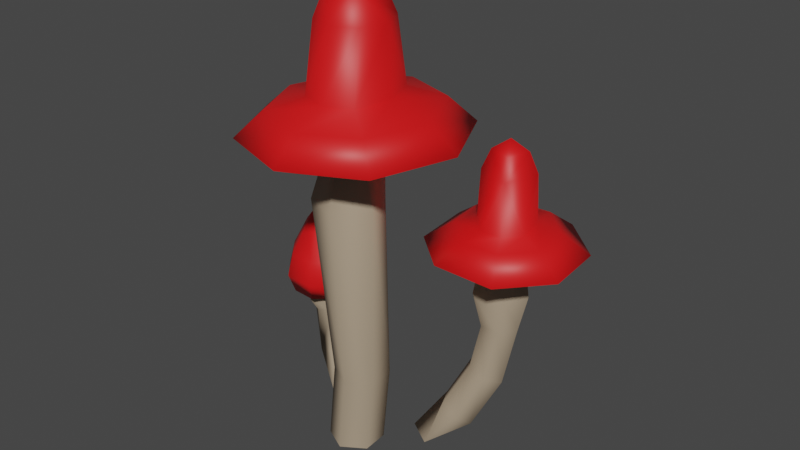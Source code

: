 # Source: toadstoolcluster-lowLOD-blender.blend  (saved by Blender 2.82.7; exported with 4.5.12 LTS)
import bpy
from mathutils import Matrix  # noqa: F401  (used for matrix-valued properties, if any)

bpy.ops.wm.read_factory_settings(use_empty=True)
scene = bpy.context.scene
scene.name = 'Scene'

# ---- collections
col_collection = bpy.data.collections.new('Collection'); scene.collection.children.link(col_collection)

# ---- materials (node trees are filled in below, after node groups)
mat_capmat = bpy.data.materials.new('CapMat')
mat_capmat.use_transparent_shadow = False
mat_stemmat = bpy.data.materials.new('StemMat')
mat_stemmat.use_transparent_shadow = False
mat_spotsmat = bpy.data.materials.new('SpotsMat')
mat_spotsmat.use_transparent_shadow = False

# ---- material node trees
mat_capmat.use_nodes = True; mat_capmat.node_tree.nodes.clear()
_N = mat_capmat.node_tree.nodes; _L = mat_capmat.node_tree.links
n0 = _N.new('ShaderNodeOutputMaterial'); n0.name = 'Material Output'; n0.location = (300, 300)
n1 = _N.new('ShaderNodeBsdfPrincipled'); n1.name = 'Principled BSDF'; n1.location = (10, 300)
n1.distribution = 'GGX'
n1.subsurface_method = 'BURLEY'
n1.inputs[0].default_value = (0.8, 0.006263, 0.007711, 1.0)
n1.inputs[3].default_value = 1.45
n1.inputs[27].default_value = (0.0, 0.0, 0.0, 1.0)
n1.inputs[28].default_value = 1.0
_L.new(n1.outputs[0], n0.inputs[0])
n0.is_active_output = True
mat_stemmat.use_nodes = True; mat_stemmat.node_tree.nodes.clear()
_N = mat_stemmat.node_tree.nodes; _L = mat_stemmat.node_tree.links
n0 = _N.new('ShaderNodeOutputMaterial'); n0.name = 'Material Output'; n0.location = (300, 300)
n1 = _N.new('ShaderNodeBsdfPrincipled'); n1.name = 'Principled BSDF'; n1.location = (10, 300)
n1.distribution = 'GGX'
n1.subsurface_method = 'BURLEY'
n1.inputs[0].default_value = (0.4109, 0.3213, 0.2248, 1.0)
n1.inputs[3].default_value = 1.45
n1.inputs[27].default_value = (0.0, 0.0, 0.0, 1.0)
n1.inputs[28].default_value = 1.0
_L.new(n1.outputs[0], n0.inputs[0])
n0.is_active_output = True
mat_spotsmat.use_nodes = True; mat_spotsmat.node_tree.nodes.clear()
_N = mat_spotsmat.node_tree.nodes; _L = mat_spotsmat.node_tree.links
n0 = _N.new('ShaderNodeOutputMaterial'); n0.name = 'Material Output'; n0.location = (300, 300)
n1 = _N.new('ShaderNodeBsdfPrincipled'); n1.name = 'Principled BSDF'; n1.location = (10, 300)
n1.distribution = 'GGX'
n1.subsurface_method = 'BURLEY'
n1.inputs[0].default_value = (1.0, 1.0, 1.0, 1.0)
n1.inputs[3].default_value = 1.45
n1.inputs[27].default_value = (0.0, 0.0, 0.0, 1.0)
n1.inputs[28].default_value = 1.0
_L.new(n1.outputs[0], n0.inputs[0])
n0.is_active_output = True

# ---- world
world_world = bpy.data.worlds.new('World'); scene.world = world_world
world_world.use_nodes = True; world_world.node_tree.nodes.clear()
_N = world_world.node_tree.nodes; _L = world_world.node_tree.links
n0 = _N.new('ShaderNodeOutputWorld'); n0.name = 'World Output'; n0.location = (300, 300)
n1 = _N.new('ShaderNodeBackground'); n1.name = 'Background'; n1.location = (10, 300)
n1.inputs[0].default_value = (0.05088, 0.05088, 0.05088, 1.0)
_L.new(n1.outputs[0], n0.inputs[0])
n0.is_active_output = True
world_world.color = (0.05088, 0.05088, 0.05088)
world_world.use_sun_shadow = False
world_world.sun_shadow_jitter_overblur = 0.0

# ---- meshes
me_cylinder_001 = bpy.data.meshes.new('Cylinder.001')
me_cylinder_001.from_pydata([(-0.05163, 0.04018, 0.09871), (-0.04222, 0.05155, 0.08139), (-0.03154, 0.03918, 0.08139), (-0.02996, 0.03838, 0.1093), (-0.0419, 0.05219, 0.1093), (-0.06011, 0.05352, 0.1093), (-0.05999, 0.05481, 0.08262), (-0.04838, 0.03929, 0.1378), (-0.04027, 0.03567, 0.1295), (-0.04655, 0.04294, 0.1295), (-0.05614, 0.04364, 0.1295), (-0.06102, 0.05718, 0.09394), (-0.04016, 0.05565, 0.09394), (-0.02649, 0.03983, 0.09394), (-0.04501, 0.02589, 0.09871), (-0.07155, 0.04072, 0.08139), (-0.07341, 0.02309, 0.08139), (-0.06273, 0.01073, 0.08139), (-0.04644, 0.009538, 0.08139), (-0.03341, 0.02155, 0.08139), (-0.03116, 0.02043, 0.1093), (-0.04485, 0.008752, 0.1093), (-0.06306, 0.01008, 0.1093), (-0.07499, 0.0239, 0.1093), (-0.07379, 0.04185, 0.1093), (-0.04499, 0.02737, 0.1378), (-0.05658, 0.02298, 0.1378), (-0.05997, 0.0349, 0.1378), (-0.04126, 0.0255, 0.1295), (-0.04882, 0.01864, 0.1295), (-0.05841, 0.01934, 0.1295), (-0.06469, 0.02661, 0.1295), (-0.0637, 0.03678, 0.1295), (-0.07689, 0.0434, 0.09394), (-0.07847, 0.02244, 0.09394), (-0.0648, 0.006621, 0.09394), (-0.04394, 0.005098, 0.09394), (-0.02807, 0.01887, 0.09394), (-0.05248, 0.03114, 0.1424), (-0.05127, 0.05586, 0.09731), (-0.0442, 0.03495, 0.09871), (-0.05163, 0.04018, 0.07772), (-0.0442, 0.03495, 0.07772), (-0.05163, 0.04018, 0.06474), (-0.0442, 0.03495, 0.06474), (-0.02613, 0.02712, 3.233e-09), (-0.0456, 0.03633, 0.03221), (-0.05988, 0.03635, 0.09871), (-0.0607, 0.0273, 0.09871), (-0.05326, 0.02206, 0.09871), (-0.06605, 0.02625, 0.07426), (-0.05503, 0.01689, 0.07426), (-0.04141, 0.02175, 0.07426), (-0.06345, 0.04048, 0.07426), (-0.0607, 0.0273, 0.06474), (-0.05326, 0.02206, 0.06474), (-0.04501, 0.02589, 0.06474), (-0.05988, 0.03635, 0.06474), (-0.03142, 0.01546, 1.844e-09), (-0.03887, 0.02587, 3.085e-09), (-0.05348, 0.024, 0.03182), (-0.03926, 0.02349, 0.03523)], [], [(48, 16, 15, 47), (0, 6, 1), (37, 13, 3, 20), (13, 12, 4, 3), (12, 11, 5, 4), (11, 33, 24, 5), (28, 8, 25), (8, 9, 7, 25), (9, 10, 27, 7), (10, 32, 27), (20, 3, 8, 28), (3, 4, 9, 8), (4, 5, 10, 9), (5, 24, 32, 10), (19, 2, 13, 37), (2, 1, 12, 13), (1, 6, 11, 12), (6, 15, 33, 11), (7, 27, 38, 25), (14, 19, 18, 49), (49, 18, 17), (49, 17, 16, 48), (37, 20, 21, 36), (36, 21, 22, 35), (35, 22, 23, 34), (34, 23, 24, 33), (28, 25, 26, 29), (29, 26, 30), (30, 26, 31), (31, 26, 27, 32), (47, 15, 6, 0), (20, 28, 29, 21), (21, 29, 30, 22), (22, 30, 31, 23), (23, 31, 32, 24), (19, 37, 36, 18), (18, 36, 35, 17), (17, 35, 34, 16), (16, 34, 33, 15), (38, 26, 25), (27, 26, 38), (59, 60, 46), (41, 0, 40, 42), (42, 40, 14, 52), (53, 50, 48, 47), (43, 41, 42, 44), (44, 42, 52, 56), (54, 50, 53, 57), (46, 43, 44, 61), (61, 44, 56), (60, 54, 57), (59, 46, 61, 45), (45, 61, 58), (50, 51, 49, 48), (51, 52, 14, 49), (53, 47, 0, 41), (55, 51, 50, 54), (56, 52, 51, 55), (57, 53, 41, 43), (60, 55, 54), (60, 61, 56, 55), (58, 60, 59), (58, 61, 60), (60, 57, 43, 46)])
me_cylinder_001.polygons.foreach_set('use_smooth', [True] * 64)
me_cylinder_001.polygons.foreach_set('material_index', [0, 0, 0, 0, 0, 0, 0, 0, 0, 0, 0, 0, 0, 0, 0, 0, 0, 0, 0, 0, 0, 0, 0, 0, 0, 0, 0, 0, 0, 0, 0, 0, 0, 0, 0, 0, 0, 0, 0, 0, 0, 1, 1, 1, 1, 1, 1, 1, 1, 1, 1, 1, 1, 1, 1, 1, 1, 1, 1, 1, 1, 1, 1, 1])
_uv = me_cylinder_001.uv_layers.new(name='UVMap')
_uv.uv.foreach_set('vector', [0.3341, 0.04684, 0.3317, 0.04253, 0.3319, 0.04475, 0.3341, 0.04791, 0.3359, 0.04866, 0.3345, 0.04665, 0.3379, 0.04716, 0.2416, 0.1637, 0.2391, 0.1656, 0.2385, 0.1672, 0.2407, 0.1655, 0.2391, 0.1656, 0.2353, 0.1655, 0.2351, 0.1671, 0.2385, 0.1672, 0.2353, 0.1655, 0.232, 0.1633, 0.2321, 0.1652, 0.2351, 0.1671, 0.232, 0.1633, 0.2311, 0.1601, 0.2313, 0.1625, 0.2321, 0.1652, 0.2382, 0.1678, 0.237, 0.1688, 0.2371, 0.1688, 0.237, 0.1688, 0.2351, 0.1687, 0.235, 0.1694, 0.2363, 0.1695, 0.2351, 0.1687, 0.2334, 0.1677, 0.2339, 0.1688, 0.235, 0.1694, 0.2334, 0.1677, 0.2331, 0.1662, 0.2339, 0.1688, 0.2407, 0.1655, 0.2385, 0.1672, 0.237, 0.1688, 0.2382, 0.1678, 0.2385, 0.1672, 0.2351, 0.1671, 0.2351, 0.1687, 0.237, 0.1688, 0.2351, 0.1671, 0.2321, 0.1652, 0.2334, 0.1677, 0.2351, 0.1687, 0.2321, 0.1652, 0.2313, 0.1625, 0.2331, 0.1662, 0.2334, 0.1677, 0.2412, 0.162, 0.239, 0.1639, 0.2391, 0.1656, 0.2416, 0.1637, 0.239, 0.1639, 0.2357, 0.1637, 0.2353, 0.1655, 0.2391, 0.1656, 0.2357, 0.1637, 0.2328, 0.1618, 0.232, 0.1633, 0.2353, 0.1655, 0.2328, 0.1618, 0.232, 0.1588, 0.2311, 0.1601, 0.232, 0.1633, 0.235, 0.1694, 0.2339, 0.1688, 0.2351, 0.1695, 0.2363, 0.1695, 0.3377, 0.04734, 0.3406, 0.04413, 0.3381, 0.04206, 0.3359, 0.04655, 0.3359, 0.04655, 0.3381, 0.04206, 0.3343, 0.04144, 0.3359, 0.04655, 0.3343, 0.04144, 0.3317, 0.04253, 0.3341, 0.04684, 0.2416, 0.1637, 0.2407, 0.1655, 0.2403, 0.1628, 0.2412, 0.1605, 0.2412, 0.1605, 0.2403, 0.1628, 0.2373, 0.1606, 0.2378, 0.1579, 0.2378, 0.1579, 0.2373, 0.1606, 0.2334, 0.1605, 0.2335, 0.1577, 0.2335, 0.1577, 0.2334, 0.1605, 0.2313, 0.1625, 0.2311, 0.1601, 0.2382, 0.1678, 0.2371, 0.1688, 0.237, 0.1677, 0.2379, 0.1663, 0.2379, 0.1663, 0.2359, 0.167, 0.2363, 0.1652, 0.2363, 0.1652, 0.2345, 0.167, 0.2342, 0.1651, 0.2342, 0.1651, 0.2345, 0.167, 0.2337, 0.1677, 0.2331, 0.1662, 0.3341, 0.04791, 0.3319, 0.04475, 0.3345, 0.04665, 0.3359, 0.04866, 0.2407, 0.1655, 0.2382, 0.1678, 0.2379, 0.1663, 0.2403, 0.1628, 0.2403, 0.1628, 0.2379, 0.1663, 0.2363, 0.1652, 0.2373, 0.1606, 0.2373, 0.1606, 0.2363, 0.1652, 0.2342, 0.1651, 0.2334, 0.1605, 0.2334, 0.1605, 0.2342, 0.1651, 0.2331, 0.1662, 0.2313, 0.1625, 0.2412, 0.162, 0.2416, 0.1637, 0.2412, 0.1605, 0.2409, 0.159, 0.2409, 0.159, 0.2412, 0.1605, 0.2378, 0.1579, 0.2379, 0.1567, 0.2379, 0.1567, 0.2378, 0.1579, 0.2335, 0.1577, 0.2341, 0.1566, 0.2341, 0.1566, 0.2335, 0.1577, 0.2311, 0.1601, 0.232, 0.1588, 0.2353, 0.169, 0.237, 0.1677, 0.2371, 0.1688, 0.2337, 0.1677, 0.2355, 0.1685, 0.2353, 0.169, 0.3436, 0.169, 0.3406, 0.1712, 0.3411, 0.1727, 0.3388, 0.1781, 0.3385, 0.1804, 0.3402, 0.1808, 0.3406, 0.1785, 0.3406, 0.1785, 0.3402, 0.1808, 0.3412, 0.1799, 0.3417, 0.1775, 0.338, 0.1767, 0.339, 0.1756, 0.3387, 0.1781, 0.3377, 0.1791, 0.3392, 0.1761, 0.3389, 0.1777, 0.3406, 0.1781, 0.3409, 0.1765, 0.3409, 0.1765, 0.3406, 0.1781, 0.3416, 0.1771, 0.3418, 0.1755, 0.3395, 0.1737, 0.3392, 0.1753, 0.3382, 0.1763, 0.3385, 0.1747, 0.3411, 0.1727, 0.3392, 0.1761, 0.3409, 0.1765, 0.3425, 0.1733, 0.3425, 0.1733, 0.3409, 0.1765, 0.3418, 0.1755, 0.3415, 0.1705, 0.3395, 0.1737, 0.3385, 0.1747, 0.3439, 0.1702, 0.3411, 0.1727, 0.3425, 0.1733, 0.345, 0.1707, 0.345, 0.1707, 0.3434, 0.1725, 0.3459, 0.1701, 0.339, 0.1756, 0.3409, 0.176, 0.3405, 0.1785, 0.3387, 0.1781, 0.3409, 0.176, 0.3417, 0.1775, 0.3412, 0.1799, 0.3405, 0.1785, 0.338, 0.1767, 0.3377, 0.1791, 0.3385, 0.1804, 0.3388, 0.1781, 0.3412, 0.1741, 0.3409, 0.1758, 0.3392, 0.1753, 0.3395, 0.1737, 0.3418, 0.1755, 0.3416, 0.1771, 0.3409, 0.1758, 0.3412, 0.1741, 0.3385, 0.1747, 0.3382, 0.1763, 0.3389, 0.1777, 0.3392, 0.1761, 0.3429, 0.1711, 0.3412, 0.1741, 0.3395, 0.1737, 0.3429, 0.1711, 0.3434, 0.1725, 0.3418, 0.1755, 0.3412, 0.1741, 0.3457, 0.169, 0.3415, 0.1705, 0.3446, 0.1684, 0.3459, 0.1701, 0.3434, 0.1725, 0.3429, 0.1711, 0.3406, 0.1712, 0.3385, 0.1747, 0.3392, 0.1761, 0.3411, 0.1727])
me_cylinder_001.materials.append(mat_capmat)
me_cylinder_001.materials.append(mat_stemmat)
me_cylinder_001.materials.append(mat_spotsmat)
me_cylinder_001.use_remesh_fix_poles = True
me_cylinder_001.use_remesh_preserve_attributes = False
me_cylinder_001.use_mirror_vertex_groups = False
me_cylinder_001.update()
me_cylinder_001.normals_split_custom_set([tuple(v) for v in zip(*[iter([-0.05054, -0.08518, -0.9951, -0.3333, -0.1062, -0.9368, -0.2626, 0.1249, -0.9568, 0.2569, 0.3086, -0.9158, 0.5611, 0.6009, -0.5693, -0.154, 0.424, -0.8925, 0.4438, 0.6283, -0.6389, 0.8898, -0.4471, -0.09137, 0.9493, 0.3059, -0.07205, 0.8925, 0.2898, 0.3457, 0.8383, -0.4212, 0.3462, 0.9493, 0.3059, -0.07205, 0.4563, 0.8892, -0.03296, 0.4215, 0.8389, 0.3442, 0.8925, 0.2898, 0.3457, 0.4563, 0.8892, -0.03296, -0.319, 0.9468, -0.04308, -0.3002, 0.889, 0.3457, 0.4215, 0.8389, 0.3442, -0.319, 0.9468, -0.04308, -0.8959, 0.4383, -0.07233, -0.8383, 0.4212, 0.3462, -0.3002, 0.889, 0.3457, 0.7571, -0.414, 0.5054, 0.8269, 0.263, 0.4971, 0.5903, -0.2551, 0.7658, 0.8269, 0.263, 0.4971, 0.3781, 0.7526, 0.5391, 0.306, 0.6089, 0.7318, 0.5903, -0.2551, 0.7658, 0.3781, 0.7526, 0.5391, -0.2825, 0.8204, 0.4971, -0.5571, 0.3214, 0.7658, 0.306, 0.6089, 0.7318, -0.2825, 0.8204, 0.4971, -0.784, 0.3603, 0.5054, -0.5571, 0.3214, 0.7658, 0.8383, -0.4212, 0.3462, 0.8925, 0.2898, 0.3457, 0.8269, 0.263, 0.4971, 0.7571, -0.414, 0.5054, 0.8925, 0.2898, 0.3457, 0.4215, 0.8389, 0.3442, 0.3781, 0.7526, 0.5391, 0.8269, 0.263, 0.4971, 0.4215, 0.8389, 0.3442, -0.3002, 0.889, 0.3457, -0.2825, 0.8204, 0.4971, 0.3781, 0.7526, 0.5391, -0.3002, 0.889, 0.3457, -0.8383, 0.4212, 0.3462, -0.784, 0.3603, 0.5054, -0.2825, 0.8204, 0.4971, 0.6836, -0.1611, -0.7119, 0.8748, 0.3022, -0.3788, 0.9493, 0.3059, -0.07205, 0.8898, -0.4471, -0.09137, 0.8748, 0.3022, -0.3788, 0.4438, 0.6283, -0.6389, 0.4563, 0.8892, -0.03296, 0.9493, 0.3059, -0.07205, 0.4438, 0.6283, -0.6389, -0.154, 0.424, -0.8925, -0.319, 0.9468, -0.04308, 0.4563, 0.8892, -0.03296, -0.154, 0.424, -0.8925, -0.2626, 0.1249, -0.9568, -0.8959, 0.4383, -0.07233, -0.319, 0.9468, -0.04308, 0.306, 0.6089, 0.7318, -0.5571, 0.3214, 0.7658, -0.01451, -0.02888, 0.9995, 0.5903, -0.2551, 0.7658, 0.8791, -0.03479, -0.4754, 0.6836, -0.1611, -0.7119, 0.09651, -0.3109, -0.9455, -0.1406, -0.2165, -0.9661, -0.1406, -0.2165, -0.9661, 0.09651, -0.3109, -0.9455, -0.1616, -0.3039, -0.9389, -0.1406, -0.2165, -0.9661, -0.1616, -0.3039, -0.9389, -0.3333, -0.1062, -0.9368, -0.05054, -0.08518, -0.9951, 0.8898, -0.4471, -0.09137, 0.8383, -0.4212, 0.3462, 0.3002, -0.889, 0.3457, 0.3212, -0.9443, -0.07205, 0.3212, -0.9443, -0.07205, 0.3002, -0.889, 0.3457, -0.4215, -0.8389, 0.3442, -0.4484, -0.8925, -0.04871, -0.4484, -0.8925, -0.04871, -0.4215, -0.8389, 0.3442, -0.8925, -0.2898, 0.3457, -0.9493, -0.3059, -0.07204, -0.9493, -0.3059, -0.07204, -0.8925, -0.2898, 0.3457, -0.8383, 0.4212, 0.3462, -0.8959, 0.4383, -0.07233, 0.7571, -0.414, 0.5054, 0.5903, -0.2551, 0.7658, -0.3109, -0.6187, 0.7215, 0.2734, -0.8246, 0.4953, 0.2734, -0.8246, 0.4953, -0.3109, -0.6187, 0.7215, -0.4011, -0.7984, 0.4491, -0.4011, -0.7984, 0.4491, -0.3109, -0.6187, 0.7215, -0.8248, -0.2728, 0.4953, -0.8248, -0.2728, 0.4953, -0.3109, -0.6187, 0.7215, -0.5571, 0.3214, 0.7658, -0.784, 0.3603, 0.5054, 0.2569, 0.3086, -0.9158, -0.2626, 0.1249, -0.9568, -0.154, 0.424, -0.8925, 0.5611, 0.6009, -0.5693, 0.8383, -0.4212, 0.3462, 0.7571, -0.414, 0.5054, 0.2734, -0.8246, 0.4953, 0.3002, -0.889, 0.3457, 0.3002, -0.889, 0.3457, 0.2734, -0.8246, 0.4953, -0.4011, -0.7984, 0.4491, -0.4215, -0.8389, 0.3442, -0.4215, -0.8389, 0.3442, -0.4011, -0.7984, 0.4491, -0.8248, -0.2728, 0.4953, -0.8925, -0.2898, 0.3457, -0.8925, -0.2898, 0.3457, -0.8248, -0.2728, 0.4953, -0.784, 0.3603, 0.5054, -0.8383, 0.4212, 0.3462, 0.6836, -0.1611, -0.7119, 0.8898, -0.4471, -0.09137, 0.3212, -0.9443, -0.07205, 0.09651, -0.3109, -0.9455, 0.09651, -0.3109, -0.9455, 0.3212, -0.9443, -0.07205, -0.4484, -0.8925, -0.04871, -0.1616, -0.3039, -0.9389, -0.1616, -0.3039, -0.9389, -0.4484, -0.8925, -0.04871, -0.9493, -0.3059, -0.07204, -0.3333, -0.1062, -0.9368, -0.3333, -0.1062, -0.9368, -0.9493, -0.3059, -0.07204, -0.8959, 0.4383, -0.07233, -0.2626, 0.1249, -0.9568, -0.01451, -0.02888, 0.9995, -0.3109, -0.6187, 0.7215, 0.5903, -0.2551, 0.7658, -0.5571, 0.3214, 0.7658, -0.3109, -0.6187, 0.7215, -0.01451, -0.02888, 0.9995, -0.6056, 0.5829, -0.5417, -0.863, -0.4328, -0.2606, -0.05435, 0.9757, -0.2121, 0.2219, 0.975, -0.01111, 0.5611, 0.6009, -0.5693, 0.8681, 0.4948, 0.03968, 0.865, 0.5017, -0.008883, 0.865, 0.5017, -0.008883, 0.8681, 0.4948, 0.03968, 0.8791, -0.03479, -0.4754, 0.8302, -0.5475, -0.1048, -0.7023, 0.7032, -0.1106, -0.928, -0.3479, -0.1335, -0.05054, -0.08518, -0.9951, 0.2569, 0.3086, -0.9158, 0.1298, 0.9771, -0.1686, 0.2219, 0.975, -0.01111, 0.865, 0.5017, -0.008883, 0.8997, 0.4364, 0.001531, 0.8997, 0.4364, 0.001531, 0.865, 0.5017, -0.008883, 0.8302, -0.5475, -0.1048, 0.8089, -0.5746, -0.1242, -0.8636, -0.3622, -0.3508, -0.928, -0.3479, -0.1335, -0.7023, 0.7032, -0.1106, -0.7567, 0.5547, -0.3461, -0.05435, 0.9757, -0.2121, 0.1298, 0.9771, -0.1686, 0.8997, 0.4364, 0.001531, 0.8824, -0.4234, 0.2052, 0.8824, -0.4234, 0.2052, 0.8997, 0.4364, 0.001531, 0.8089, -0.5746, -0.1242, -0.863, -0.4328, -0.2606, -0.8636, -0.3622, -0.3508, -0.7567, 0.5547, -0.3461, -0.6056, 0.5829, -0.5417, -0.05435, 0.9757, -0.2121, 0.8824, -0.4234, 0.2052, 0.9342, 0.2646, 0.2394, 0.9342, 0.2646, 0.2394, 0.8824, -0.4234, 0.2052, 0.2869, -0.956, 0.06104, -0.928, -0.3479, -0.1335, -0.1626, -0.9776, -0.1338, -0.1406, -0.2165, -0.9661, -0.05054, -0.08518, -0.9951, -0.1626, -0.9776, -0.1338, 0.8302, -0.5475, -0.1048, 0.8791, -0.03479, -0.4754, -0.1406, -0.2165, -0.9661, -0.7023, 0.7032, -0.1106, 0.2569, 0.3086, -0.9158, 0.5611, 0.6009, -0.5693, 0.2219, 0.975, -0.01111, -0.165, -0.9468, -0.2762, -0.1626, -0.9776, -0.1338, -0.928, -0.3479, -0.1335, -0.8636, -0.3622, -0.3508, 0.8089, -0.5746, -0.1242, 0.8302, -0.5475, -0.1048, -0.1626, -0.9776, -0.1338, -0.165, -0.9468, -0.2762, -0.7567, 0.5547, -0.3461, -0.7023, 0.7032, -0.1106, 0.2219, 0.975, -0.01111, 0.1298, 0.9771, -0.1686, -0.863, -0.4328, -0.2606, -0.165, -0.9468, -0.2762, -0.8636, -0.3622, -0.3508, -0.863, -0.4328, -0.2606, 0.8824, -0.4234, 0.2052, 0.8089, -0.5746, -0.1242, -0.165, -0.9468, -0.2762, 0.2869, -0.956, 0.06104, -0.863, -0.4328, -0.2606, -0.6056, 0.5829, -0.5417, 0.2869, -0.956, 0.06104, 0.8824, -0.4234, 0.2052, -0.863, -0.4328, -0.2606, -0.863, -0.4328, -0.2606, -0.7567, 0.5547, -0.3461, 0.1298, 0.9771, -0.1686, -0.05435, 0.9757, -0.2121])] * 3)])
me_cylinder_006 = bpy.data.meshes.new('Cylinder.006')
me_cylinder_006.from_pydata([(-0.01287, -0.008758, 0.2178), (0.04041, -0.03356, 0.2087), (0.006253, -0.05046, 0.2087), (-0.02985, -0.03825, 0.2087), (0.0549, -0.04554, 0.2172), (0.007489, -0.06899, 0.2172), (-0.04262, -0.05204, 0.2172), (-0.01332, -0.02245, 0.2408), (0.004793, -0.02858, 0.2408), (0.02193, -0.0201, 0.2408), (-0.007305, -0.00975, 0.3026), (0.01428, -0.00831, 0.3026), (-0.01233, -0.01531, 0.2845), (0.004283, -0.02093, 0.2845), (0.02, -0.01315, 0.2845), (0.04094, -0.03457, 0.2334), (0.006335, -0.05168, 0.2334), (-0.03024, -0.03932, 0.2334), (0.0171, 0.01073, 0.2178), (0.05236, 0.006431, 0.2087), (0.03521, 0.04448, 0.2087), (-0.0008948, 0.05669, 0.2087), (-0.03506, 0.0398, 0.2087), (-0.04701, -0.000198, 0.2087), (0.07164, 0.007716, 0.2172), (0.04798, 0.05827, 0.2172), (-0.002131, 0.07522, 0.2172), (-0.04954, 0.05177, 0.2172), (-0.06628, -0.001484, 0.2172), (-0.02225, 0.001453, 0.2408), (-0.01658, 0.02634, 0.2408), (0.0005648, 0.03481, 0.2408), (0.01868, 0.02869, 0.2408), (0.02761, 0.004779, 0.2408), (-0.008925, 0.01454, 0.3026), (0.01266, 0.01598, 0.3026), (-0.02019, 0.001591, 0.2845), (-0.01465, 0.01939, 0.2845), (0.001075, 0.02716, 0.2845), (0.01769, 0.02154, 0.2845), (0.02554, 0.004641, 0.2845), (0.05301, 0.006474, 0.2334), (0.0356, 0.04555, 0.2334), (-0.0009765, 0.05792, 0.2334), (-0.03558, 0.0408, 0.2334), (-0.04765, -0.0002413, 0.2334), (0.002228, 0.009883, 0.3126), (-0.02065, 0.007816, 0.266), (0.01593, -0.008105, -9.662e-10), (0.01804, -0.007121, 0.2178), (0.0009475, -0.01785, -2.128e-09), (0.003058, -0.01686, 0.2178), (-0.01498, -0.009742, -1.161e-09), (0.01804, -0.007121, 0.2018), (0.003058, -0.01686, 0.2018), (-0.01287, -0.008758, 0.2018), (0.0252, -0.009721, 0.174), (0.005772, -0.02556, 0.174), (-0.01766, -0.01665, 0.174), (0.02051, -0.006956, 0.05273), (0.00553, -0.0167, 0.05273), (-0.0104, -0.008593, 0.05273), (0.01499, 0.009742, 1.161e-09), (-0.000943, 0.01785, 2.128e-09), (0.001168, 0.01883, 0.2178), (-0.01593, 0.008105, 9.662e-10), (-0.01382, 0.009089, 0.2178), (0.0171, 0.01073, 0.2018), (0.001168, 0.01883, 0.2018), (-0.01382, 0.009089, 0.2018), (-0.002227, 0.02393, 0.174), (-0.02166, 0.008095, 0.174), (0.0171, 0.01073, 0.1743), (0.01957, 0.01089, 0.05273), (0.00364, 0.019, 0.05273), (-0.01134, 0.009254, 0.05273)], [], [(66, 0, 3, 23), (49, 19, 1), (23, 3, 6, 28), (3, 2, 5, 6), (2, 1, 4, 5), (1, 19, 24, 4), (45, 17, 7, 29), (17, 16, 8, 7), (16, 15, 9, 8), (15, 41, 33, 9), (36, 12, 10), (12, 13, 10), (13, 14, 11, 10), (14, 40, 11), (29, 7, 12, 36), (7, 8, 13, 12), (8, 9, 14, 13), (9, 33, 40, 14), (28, 6, 17, 45), (6, 5, 16, 17), (5, 4, 15, 16), (4, 24, 41, 15), (10, 11, 46), (66, 23, 22), (18, 20, 19, 49), (23, 28, 27, 22), (22, 27, 26, 21), (21, 26, 25, 20), (20, 25, 24, 19), (45, 29, 30, 44), (44, 30, 31, 43), (43, 31, 32, 42), (42, 32, 33, 41), (36, 10, 34, 37), (37, 34, 38), (38, 34, 35, 39), (39, 35, 11, 40), (29, 36, 37, 30), (30, 37, 38, 31), (31, 38, 39, 32), (32, 39, 40, 33), (28, 45, 44, 27), (27, 44, 43, 26), (26, 43, 42, 25), (25, 42, 41, 24), (46, 34, 10), (11, 35, 46), (34, 46, 35), (53, 49, 51, 54), (54, 51, 0, 55), (55, 0, 66, 69), (56, 53, 54, 57), (57, 54, 55, 58), (58, 55, 69, 71), (56, 72, 67, 53), (59, 56, 57, 60), (60, 57, 58, 61), (61, 58, 71, 75), (73, 72, 56, 59), (48, 59, 60, 50), (50, 60, 61, 52), (52, 61, 75, 65), (62, 73, 59, 48), (68, 69, 66, 64), (72, 70, 68, 67), (70, 71, 69, 68), (74, 70, 72, 73), (75, 71, 70, 74), (63, 74, 73, 62), (65, 75, 74, 63)])
me_cylinder_006.polygons.foreach_set('use_smooth', [True] * 70)
me_cylinder_006.polygons.foreach_set('material_index', [0, 0, 0, 0, 0, 0, 0, 0, 0, 0, 0, 0, 0, 0, 0, 0, 0, 0, 0, 0, 0, 0, 0, 0, 0, 0, 0, 0, 0, 0, 0, 0, 0, 0, 0, 0, 0, 0, 0, 0, 0, 0, 0, 0, 0, 0, 0, 0, 1, 1, 1, 1, 1, 1, 1, 1, 1, 1, 1, 1, 1, 1, 1, 1, 1, 1, 1, 1, 1, 1])
_uv = me_cylinder_006.uv_layers.new(name='UVMap')
_uv.uv.foreach_set('vector', [0.3434, 0.0716, 0.3444, 0.07032, 0.3414, 0.06496, 0.3355, 0.06781, 0.3519, 0.07128, 0.3589, 0.07102, 0.3593, 0.06769, 0.3355, 0.06781, 0.3414, 0.06496, 0.3381, 0.06536, 0.3302, 0.0692, 0.3414, 0.06496, 0.3519, 0.06505, 0.3536, 0.0655, 0.3381, 0.06536, 0.3519, 0.06505, 0.3593, 0.06769, 0.3638, 0.06921, 0.3536, 0.0655, 0.3593, 0.06769, 0.3589, 0.07102, 0.3629, 0.07342, 0.3638, 0.06921, 0.2386, 0.1837, 0.2491, 0.1824, 0.2486, 0.187, 0.2428, 0.1878, 0.2491, 0.1824, 0.2573, 0.185, 0.2526, 0.1881, 0.2486, 0.187, 0.2573, 0.185, 0.2584, 0.189, 0.2534, 0.19, 0.2526, 0.1881, 0.2584, 0.189, 0.2528, 0.1919, 0.2499, 0.1917, 0.2534, 0.19, 0.2424, 0.1983, 0.2471, 0.198, 0.2434, 0.2036, 0.2471, 0.198, 0.251, 0.1987, 0.2467, 0.2034, 0.251, 0.1987, 0.2519, 0.1999, 0.2501, 0.2044, 0.2494, 0.2037, 0.2519, 0.1999, 0.2495, 0.2009, 0.2501, 0.2044, 0.2428, 0.1878, 0.2486, 0.187, 0.2471, 0.198, 0.2424, 0.1983, 0.2486, 0.187, 0.2526, 0.1881, 0.251, 0.1987, 0.2471, 0.198, 0.2526, 0.1881, 0.2534, 0.19, 0.2519, 0.1999, 0.251, 0.1987, 0.2534, 0.19, 0.2499, 0.1917, 0.2495, 0.2009, 0.2519, 0.1999, 0.2354, 0.1788, 0.2497, 0.1768, 0.2491, 0.1824, 0.2386, 0.1837, 0.2497, 0.1768, 0.2609, 0.181, 0.2573, 0.185, 0.2491, 0.1824, 0.2609, 0.181, 0.2618, 0.1869, 0.2584, 0.189, 0.2573, 0.185, 0.2618, 0.1869, 0.2547, 0.1908, 0.2528, 0.1919, 0.2584, 0.189, 0.2494, 0.2037, 0.2501, 0.2044, 0.2472, 0.2068, 0.3434, 0.0716, 0.3355, 0.06781, 0.3375, 0.07112, 0.3506, 0.07248, 0.3528, 0.07303, 0.3589, 0.07102, 0.3519, 0.07128, 0.3355, 0.06781, 0.3302, 0.0692, 0.3337, 0.0734, 0.3375, 0.07112, 0.3375, 0.07112, 0.3337, 0.0734, 0.3435, 0.07571, 0.3446, 0.07297, 0.3446, 0.07297, 0.3435, 0.07571, 0.3545, 0.07578, 0.3528, 0.07303, 0.3528, 0.07303, 0.3545, 0.07578, 0.3629, 0.07342, 0.3589, 0.07102, 0.2386, 0.1837, 0.2428, 0.1878, 0.2397, 0.1898, 0.2343, 0.1877, 0.2343, 0.1877, 0.2397, 0.1898, 0.2412, 0.1915, 0.2378, 0.1911, 0.2378, 0.1911, 0.2412, 0.1915, 0.2448, 0.1923, 0.2448, 0.1927, 0.2448, 0.1927, 0.2448, 0.1923, 0.2499, 0.1917, 0.2528, 0.1919, 0.2424, 0.1983, 0.2434, 0.2036, 0.2418, 0.2042, 0.2402, 0.1995, 0.2402, 0.1995, 0.2427, 0.2048, 0.2417, 0.2006, 0.2417, 0.2006, 0.2427, 0.2048, 0.2453, 0.2051, 0.2454, 0.2012, 0.2454, 0.2012, 0.2453, 0.2051, 0.2483, 0.2049, 0.2495, 0.2009, 0.2428, 0.1878, 0.2424, 0.1983, 0.2402, 0.1995, 0.2397, 0.1898, 0.2397, 0.1898, 0.2402, 0.1995, 0.2417, 0.2006, 0.2412, 0.1915, 0.2412, 0.1915, 0.2417, 0.2006, 0.2454, 0.2012, 0.2448, 0.1923, 0.2448, 0.1923, 0.2454, 0.2012, 0.2495, 0.2009, 0.2499, 0.1917, 0.2354, 0.1788, 0.2386, 0.1837, 0.2343, 0.1877, 0.2306, 0.1847, 0.2306, 0.1847, 0.2343, 0.1877, 0.2378, 0.1911, 0.2356, 0.1895, 0.2356, 0.1895, 0.2378, 0.1911, 0.2448, 0.1927, 0.2448, 0.1917, 0.2448, 0.1917, 0.2448, 0.1927, 0.2528, 0.1919, 0.2547, 0.1908, 0.2445, 0.2071, 0.2418, 0.2042, 0.2434, 0.2036, 0.2483, 0.2049, 0.2453, 0.2051, 0.2458, 0.207, 0.2418, 0.2042, 0.2445, 0.2071, 0.2453, 0.2051, 0.3535, 0.1995, 0.3535, 0.2025, 0.3531, 0.2006, 0.3531, 0.1976, 0.3531, 0.1976, 0.3531, 0.2006, 0.3493, 0.1998, 0.3495, 0.1967, 0.3495, 0.1967, 0.3493, 0.1998, 0.3462, 0.2009, 0.3465, 0.1979, 0.3541, 0.06145, 0.3521, 0.06759, 0.349, 0.06633, 0.3505, 0.05923, 0.3505, 0.05923, 0.349, 0.06633, 0.3447, 0.06653, 0.3443, 0.05926, 0.3443, 0.05926, 0.3447, 0.06653, 0.3437, 0.06795, 0.3423, 0.06151, 0.3541, 0.06145, 0.3517, 0.06347, 0.3508, 0.06892, 0.3521, 0.06759, 0.3539, 0.1785, 0.3535, 0.1949, 0.3531, 0.1928, 0.3536, 0.1761, 0.3536, 0.1761, 0.3531, 0.1928, 0.3497, 0.1918, 0.3507, 0.175, 0.3507, 0.175, 0.3497, 0.1918, 0.3468, 0.1931, 0.3483, 0.1765, 0.3515, 0.1798, 0.3508, 0.196, 0.3535, 0.1949, 0.3539, 0.1785, 0.3536, 0.1722, 0.3539, 0.1785, 0.3536, 0.1761, 0.3533, 0.1697, 0.3533, 0.1697, 0.3536, 0.1761, 0.3507, 0.175, 0.3506, 0.1685, 0.3506, 0.1685, 0.3507, 0.175, 0.3483, 0.1765, 0.3484, 0.1701, 0.3514, 0.1736, 0.3515, 0.1798, 0.3539, 0.1785, 0.3536, 0.1722, 0.3472, 0.1998, 0.3465, 0.1979, 0.3462, 0.2009, 0.347, 0.2027, 0.3517, 0.06347, 0.3461, 0.0635, 0.3467, 0.06909, 0.3508, 0.06892, 0.3461, 0.0635, 0.3423, 0.06151, 0.3437, 0.06795, 0.3467, 0.06909, 0.3488, 0.1789, 0.3475, 0.1952, 0.3508, 0.196, 0.3515, 0.1798, 0.3483, 0.1765, 0.3468, 0.1931, 0.3475, 0.1952, 0.3488, 0.1789, 0.3488, 0.1726, 0.3488, 0.1789, 0.3515, 0.1798, 0.3514, 0.1736, 0.3484, 0.1701, 0.3483, 0.1765, 0.3488, 0.1789, 0.3488, 0.1726])
me_cylinder_006.materials.append(mat_capmat)
me_cylinder_006.materials.append(mat_stemmat)
me_cylinder_006.materials.append(mat_spotsmat)
me_cylinder_006.use_remesh_fix_poles = True
me_cylinder_006.use_remesh_preserve_attributes = False
me_cylinder_006.use_mirror_vertex_groups = False
me_cylinder_006.update()
me_cylinder_006.normals_split_custom_set([tuple(v) for v in zip(*[iter([-0.5271, 0.3888, -0.7556, -0.5027, -0.4001, -0.7663, -0.1667, -0.2356, -0.9574, -0.1441, -0.0106, -0.9895, -0.2758, -0.001019, -0.9612, 0.1489, 0.009219, -0.9888, 0.1927, -0.2022, -0.9602, -0.1441, -0.0106, -0.9895, -0.1667, -0.2356, -0.9574, -0.6653, -0.7352, -0.1302, -0.9893, -0.066, -0.1298, -0.1667, -0.2356, -0.9574, 0.0278, -0.4167, -0.9086, 0.06595, -0.9886, -0.1353, -0.6653, -0.7352, -0.1302, 0.0278, -0.4167, -0.9086, 0.1927, -0.2022, -0.9602, 0.757, -0.6403, -0.1302, 0.06595, -0.9886, -0.1353, 0.1927, -0.2022, -0.9602, 0.1489, 0.009219, -0.9888, 0.9893, 0.066, -0.1298, 0.757, -0.6403, -0.1302, -0.5236, -0.03493, 0.8513, -0.355, -0.3979, 0.846, -0.4573, -0.5109, 0.7279, -0.7322, -0.04884, 0.6793, -0.355, -0.3979, 0.846, 0.03628, -0.5439, 0.8384, 0.0457, -0.6851, 0.727, -0.4573, -0.5109, 0.7279, 0.03628, -0.5439, 0.8384, 0.4047, -0.3472, 0.846, 0.5211, -0.4457, 0.7279, 0.0457, -0.6851, 0.727, 0.4047, -0.3472, 0.846, 0.5236, 0.03493, 0.8513, 0.7322, 0.04884, 0.6793, 0.5211, -0.4457, 0.7279, -0.9644, -0.07182, 0.2545, -0.666, -0.7042, 0.2462, -0.4624, -0.5501, 0.6954, -0.666, -0.7042, 0.2462, 0.05345, -0.9508, 0.3052, -0.4624, -0.5501, 0.6954, 0.05345, -0.9508, 0.3052, 0.7215, -0.6308, 0.2856, 0.5547, -0.459, 0.694, -0.4624, -0.5501, 0.6954, 0.7215, -0.6308, 0.2856, 0.9654, 0.05691, 0.2545, 0.5547, -0.459, 0.694, -0.7322, -0.04884, 0.6793, -0.4573, -0.5109, 0.7279, -0.666, -0.7042, 0.2462, -0.9644, -0.07182, 0.2545, -0.4573, -0.5109, 0.7279, 0.0457, -0.6851, 0.727, 0.05345, -0.9508, 0.3052, -0.666, -0.7042, 0.2462, 0.0457, -0.6851, 0.727, 0.5211, -0.4457, 0.7279, 0.7215, -0.6308, 0.2856, 0.05345, -0.9508, 0.3052, 0.5211, -0.4457, 0.7279, 0.7322, 0.04884, 0.6793, 0.9654, 0.05691, 0.2545, 0.7215, -0.6308, 0.2856, -0.9893, -0.066, -0.1298, -0.6653, -0.7352, -0.1302, -0.355, -0.3979, 0.846, -0.5236, -0.03493, 0.8513, -0.6653, -0.7352, -0.1302, 0.06595, -0.9886, -0.1353, 0.03628, -0.5439, 0.8384, -0.355, -0.3979, 0.846, 0.06595, -0.9886, -0.1353, 0.757, -0.6403, -0.1302, 0.4047, -0.3472, 0.846, 0.03628, -0.5439, 0.8384, 0.757, -0.6403, -0.1302, 0.9893, 0.066, -0.1298, 0.5236, 0.03493, 0.8513, 0.4047, -0.3472, 0.846, -0.4624, -0.5501, 0.6954, 0.5547, -0.459, 0.694, -0.01709, 0.2562, 0.9665, -0.5271, 0.3888, -0.7556, -0.1441, -0.0106, -0.9895, -0.2024, 0.2076, -0.957, -0.2609, -0.08447, -0.9617, 0.1734, 0.2385, -0.9556, 0.1489, 0.009219, -0.9888, -0.2758, -0.001019, -0.9612, -0.1441, -0.0106, -0.9895, -0.9893, -0.066, -0.1298, -0.757, 0.6403, -0.1302, -0.2024, 0.2076, -0.957, -0.2024, 0.2076, -0.957, -0.757, 0.6403, -0.1302, -0.06595, 0.9886, -0.1353, -0.0278, 0.4167, -0.9086, -0.0278, 0.4167, -0.9086, -0.06595, 0.9886, -0.1353, 0.6653, 0.7352, -0.1302, 0.1734, 0.2385, -0.9556, 0.1734, 0.2385, -0.9556, 0.6653, 0.7352, -0.1302, 0.9893, 0.066, -0.1298, 0.1489, 0.009219, -0.9888, -0.5236, -0.03493, 0.8513, -0.7322, -0.04884, 0.6793, -0.5211, 0.4457, 0.7279, -0.4047, 0.3472, 0.846, -0.4047, 0.3472, 0.846, -0.5211, 0.4457, 0.7279, -0.0457, 0.6851, 0.727, -0.03628, 0.5439, 0.8384, -0.03628, 0.5439, 0.8384, -0.0457, 0.6851, 0.727, 0.4573, 0.5109, 0.7279, 0.355, 0.3979, 0.846, 0.355, 0.3979, 0.846, 0.4573, 0.5109, 0.7279, 0.7322, 0.04884, 0.6793, 0.5236, 0.03493, 0.8513, -0.9644, -0.07182, 0.2545, -0.4624, -0.5501, 0.6954, -0.5744, 0.5189, 0.6331, -0.7676, 0.5735, 0.2861, -0.7676, 0.5735, 0.2861, -0.5744, 0.5189, 0.6331, -0.07331, 0.9495, 0.3052, -0.07331, 0.9495, 0.3052, -0.5744, 0.5189, 0.6331, 0.5243, 0.5694, 0.6332, 0.6493, 0.6864, 0.3275, 0.6493, 0.6864, 0.3275, 0.5243, 0.5694, 0.6332, 0.5547, -0.459, 0.694, 0.9654, 0.05691, 0.2545, -0.7322, -0.04884, 0.6793, -0.9644, -0.07182, 0.2545, -0.7676, 0.5735, 0.2861, -0.5211, 0.4457, 0.7279, -0.5211, 0.4457, 0.7279, -0.7676, 0.5735, 0.2861, -0.07331, 0.9495, 0.3052, -0.0457, 0.6851, 0.727, -0.0457, 0.6851, 0.727, -0.07331, 0.9495, 0.3052, 0.6493, 0.6864, 0.3275, 0.4573, 0.5109, 0.7279, 0.4573, 0.5109, 0.7279, 0.6493, 0.6864, 0.3275, 0.9654, 0.05691, 0.2545, 0.7322, 0.04884, 0.6793, -0.9893, -0.066, -0.1298, -0.5236, -0.03493, 0.8513, -0.4047, 0.3472, 0.846, -0.757, 0.6403, -0.1302, -0.757, 0.6403, -0.1302, -0.4047, 0.3472, 0.846, -0.03628, 0.5439, 0.8384, -0.06595, 0.9886, -0.1353, -0.06595, 0.9886, -0.1353, -0.03628, 0.5439, 0.8384, 0.355, 0.3979, 0.846, 0.6653, 0.7352, -0.1302, 0.6653, 0.7352, -0.1302, 0.355, 0.3979, 0.846, 0.5236, 0.03493, 0.8513, 0.9893, 0.066, -0.1298, -0.01709, 0.2562, 0.9665, -0.5744, 0.5189, 0.6331, -0.4624, -0.5501, 0.6954, 0.5547, -0.459, 0.694, 0.5243, 0.5694, 0.6332, -0.01709, 0.2562, 0.9665, -0.5744, 0.5189, 0.6331, -0.01709, 0.2562, 0.9665, 0.5243, 0.5694, 0.6332, 0.8264, -0.5419, 0.1528, 0.5451, -0.8384, -5.074e-08, 0.05289, -0.9986, -2.93e-08, 0.07316, -0.9838, 0.1636, 0.07316, -0.9838, 0.1636, 0.05289, -0.9986, -2.93e-08, -0.5027, -0.4001, -0.7663, -0.8229, -0.5466, 0.1551, -0.8229, -0.5466, 0.1551, -0.5027, -0.4001, -0.7663, -0.5271, 0.3888, -0.7556, -0.8875, 0.4442, 0.1229, 0.9349, -0.3433, 0.09027, 0.8264, -0.5419, 0.1528, 0.07316, -0.9838, 0.1636, 0.1212, -0.9862, 0.1125, 0.1212, -0.9862, 0.1125, 0.07316, -0.9838, 0.1636, -0.8229, -0.5466, 0.1551, -0.7873, -0.6084, 0.1001, -0.7873, -0.6084, 0.1001, -0.8229, -0.5466, 0.1551, -0.8875, 0.4442, 0.1229, -0.925, 0.3715, 0.0801, 0.9349, -0.3433, 0.09027, 0.8064, 0.5899, 0.04271, 0.8046, 0.5873, 0.08767, 0.8264, -0.5419, 0.1528, 0.9197, -0.3893, -0.05124, 0.9349, -0.3433, 0.09027, 0.1212, -0.9862, 0.1125, 0.09876, -0.9947, -0.02937, 0.09876, -0.9947, -0.02937, 0.1212, -0.9862, 0.1125, -0.7873, -0.6084, 0.1001, -0.8202, -0.5721, -0.001599, -0.8202, -0.5721, -0.001599, -0.7873, -0.6084, 0.1001, -0.925, 0.3715, 0.0801, -0.8976, 0.4408, -0.003752, 0.8253, 0.5631, -0.0421, 0.8064, 0.5899, 0.04271, 0.9349, -0.3433, 0.09027, 0.9197, -0.3893, -0.05124, 0.8804, -0.4695, -0.06629, 0.9197, -0.3893, -0.05124, 0.09876, -0.9947, -0.02937, 0.02524, -0.9995, 0.01959, 0.02524, -0.9995, 0.01959, 0.09876, -0.9947, -0.02937, -0.8202, -0.5721, -0.001599, -0.8401, -0.5357, 0.0847, -0.8401, -0.5357, 0.0847, -0.8202, -0.5721, -0.001599, -0.8976, 0.4408, -0.003752, -0.8972, 0.4363, 0.06848, 0.8301, 0.5512, -0.08417, 0.8253, 0.5631, -0.0421, 0.9197, -0.3893, -0.05124, 0.8804, -0.4695, -0.06629, -0.2083, 0.9742, 0.08661, -0.8875, 0.4442, 0.1229, -0.5271, 0.3888, -0.7556, -0.5451, 0.8384, 5.074e-08, 0.8064, 0.5899, 0.04271, -0.07342, 0.996, 0.05181, -0.2083, 0.9742, 0.08661, 0.8046, 0.5873, 0.08767, -0.07342, 0.996, 0.05181, -0.925, 0.3715, 0.0801, -0.8875, 0.4442, 0.1229, -0.2083, 0.9742, 0.08661, -0.02782, 0.9993, -0.02476, -0.07342, 0.996, 0.05181, 0.8064, 0.5899, 0.04271, 0.8253, 0.5631, -0.0421, -0.8976, 0.4408, -0.003752, -0.925, 0.3715, 0.0801, -0.07342, 0.996, 0.05181, -0.02782, 0.9993, -0.02476, -0.08093, 0.9966, -0.01468, -0.02782, 0.9993, -0.02476, 0.8253, 0.5631, -0.0421, 0.8301, 0.5512, -0.08417, -0.8972, 0.4363, 0.06848, -0.8976, 0.4408, -0.003752, -0.02782, 0.9993, -0.02476, -0.08093, 0.9966, -0.01468])] * 3)])
me_cylinder_008 = bpy.data.meshes.new('Cylinder.008')
me_cylinder_008.from_pydata([(0.08901, 0.05031, 0.1458), (0.1115, 0.03854, 0.1391), (0.09298, 0.01764, 0.1391), (0.06511, 0.01595, 0.1391), (0.1246, 0.03442, 0.1453), (0.09894, 0.00541, 0.1453), (0.07197, 0.03124, 0.1627), (0.08595, 0.03208, 0.1627), (0.09524, 0.04257, 0.1627), (0.06026, 0.003069, 0.1477), (0.0811, 0.04204, 0.2079), (0.08349, 0.03713, 0.1946), (0.1075, 0.03935, 0.1582), (0.09129, 0.02111, 0.1582), (0.06697, 0.01964, 0.1582), (0.1086, 0.06898, 0.1391), (0.08641, 0.09007, 0.1391), (0.05854, 0.08838, 0.1391), (0.04002, 0.06748, 0.1391), (0.04296, 0.03704, 0.1391), (0.1213, 0.07518, 0.1453), (0.09127, 0.1029, 0.1453), (0.05258, 0.1006, 0.1453), (0.02688, 0.0716, 0.1453), (0.03024, 0.03084, 0.1453), (0.0593, 0.045, 0.1627), (0.05628, 0.06345, 0.1627), (0.06557, 0.07393, 0.1627), (0.07956, 0.07478, 0.1627), (0.09222, 0.06102, 0.1627), (0.06568, 0.0481, 0.2079), (0.07042, 0.06398, 0.2079), (0.08584, 0.05792, 0.2079), (0.06067, 0.04566, 0.1946), (0.05951, 0.05926, 0.1946), (0.08086, 0.06966, 0.1946), (0.09085, 0.06036, 0.1946), (0.1044, 0.06695, 0.1582), (0.08455, 0.08638, 0.1582), (0.06023, 0.08491, 0.1582), (0.04407, 0.06667, 0.1582), (0.04714, 0.03907, 0.1582), (0.07576, 0.05301, 0.2153), (0.04056, 0.0211, 2.516e-09), (0.08154, 0.03956, 0.1458), (0.06849, 0.04066, 0.1334), (0.09564, 0.05018, 0.1181), (0.0666, 0.03324, 0.1181), (0.08154, 0.03956, 0.1192), (0.08901, 0.05031, 0.09186), (0.08154, 0.03956, 0.09186), (0.06849, 0.04066, 0.09186), (0.08176, 0.04677, 0.05229), (0.07499, 0.03637, 0.05644), (0.06263, 0.03781, 0.06054), (0.06495, 0.03809, 0.01722), (0.0594, 0.02828, 0.02389), (0.04825, 0.03031, 0.03045), (0.04167, 0.04208, 5.016e-09), (0.08344, 0.06215, 0.1458), (0.02295, 0.03256, 3.881e-09), (0.07039, 0.06326, 0.1334), (0.06292, 0.05251, 0.1334), (0.05683, 0.05, 0.1181), (0.08344, 0.06215, 0.1192), (0.07039, 0.06326, 0.1192), (0.08344, 0.06215, 0.09186), (0.07039, 0.06326, 0.09186), (0.06292, 0.05251, 0.09186), (0.07618, 0.05862, 0.05222), (0.06382, 0.06006, 0.05631), (0.05705, 0.04965, 0.06047), (0.05935, 0.04993, 0.01712), (0.0482, 0.05195, 0.02368), (0.04265, 0.04214, 0.03034)], [], [(62, 45, 3, 19), (45, 44, 2, 3), (44, 0, 1, 2), (0, 15, 1), (19, 3, 9, 24), (3, 2, 5, 9), (2, 1, 4, 5), (1, 15, 20, 4), (41, 14, 6, 25), (14, 13, 7, 6), (13, 12, 8, 7), (12, 37, 29, 8), (33, 11, 30), (11, 10, 30), (11, 36, 32, 10), (25, 6, 11, 33), (6, 7, 11), (7, 8, 11), (8, 29, 36, 11), (24, 9, 14, 41), (9, 5, 13, 14), (5, 4, 12, 13), (4, 20, 37, 12), (42, 30, 10), (32, 42, 10), (62, 19, 18), (62, 18, 17, 61), (61, 17, 16, 59), (59, 16, 15, 0), (19, 24, 23, 18), (18, 23, 22, 17), (17, 22, 21, 16), (16, 21, 20, 15), (41, 25, 26, 40), (40, 26, 27, 39), (39, 27, 28, 38), (38, 28, 29, 37), (33, 30, 34), (34, 30, 31), (34, 31, 35), (35, 31, 32, 36), (25, 33, 34, 26), (26, 34, 27), (27, 34, 35, 28), (28, 35, 36, 29), (24, 41, 40, 23), (23, 40, 39, 22), (22, 39, 38, 21), (21, 38, 37, 20), (42, 31, 30), (32, 31, 42), (46, 0, 44, 48), (48, 44, 45, 47), (47, 45, 62, 63), (46, 64, 59, 0), (49, 46, 48, 50), (50, 48, 47, 51), (51, 47, 63, 68), (66, 64, 46, 49), (52, 49, 50, 53), (53, 50, 51, 54), (54, 51, 68, 71), (55, 52, 53, 56), (56, 53, 54, 57), (57, 54, 71, 74), (43, 55, 56), (43, 56, 57), (43, 57, 74, 60), (64, 65, 61, 59), (65, 63, 62, 61), (67, 65, 64, 66), (68, 63, 65, 67), (52, 69, 66, 49), (69, 70, 67, 66), (70, 71, 68, 67), (55, 72, 69, 52), (72, 73, 70, 69), (73, 74, 71, 70), (43, 58, 72, 55), (58, 60, 73, 72), (60, 74, 73)])
me_cylinder_008.polygons.foreach_set('use_smooth', [True] * 81)
me_cylinder_008.polygons.foreach_set('material_index', [0, 0, 0, 0, 0, 0, 0, 0, 0, 0, 0, 0, 0, 0, 0, 0, 0, 0, 0, 0, 0, 0, 0, 0, 0, 0, 0, 0, 0, 0, 0, 0, 0, 0, 0, 0, 0, 0, 0, 0, 0, 0, 0, 0, 0, 0, 0, 0, 0, 0, 0, 1, 1, 1, 1, 1, 1, 1, 1, 1, 1, 1, 1, 1, 1, 1, 1, 1, 1, 1, 1, 1, 1, 1, 1, 1, 1, 1, 1, 1, 1])
_uv = me_cylinder_008.uv_layers.new(name='UVMap')
_uv.uv.foreach_set('vector', [0.358, 0.06218, 0.3598, 0.06143, 0.3609, 0.05801, 0.3551, 0.05913, 0.3598, 0.06143, 0.3623, 0.06171, 0.3661, 0.05904, 0.3609, 0.05801, 0.3623, 0.06171, 0.3629, 0.06272, 0.3678, 0.06126, 0.3661, 0.05904, 0.3629, 0.06272, 0.365, 0.06337, 0.3678, 0.06126, 0.3551, 0.05913, 0.3609, 0.05801, 0.3608, 0.05789, 0.3529, 0.05939, 0.3609, 0.05801, 0.3661, 0.05904, 0.3683, 0.05936, 0.3608, 0.05789, 0.3661, 0.05904, 0.3678, 0.06126, 0.3705, 0.06242, 0.3683, 0.05936, 0.3678, 0.06126, 0.365, 0.06337, 0.3667, 0.06514, 0.3705, 0.06242, 0.2476, 0.181, 0.2523, 0.1813, 0.2513, 0.1829, 0.2482, 0.1828, 0.2523, 0.1813, 0.2546, 0.183, 0.2526, 0.1839, 0.2513, 0.1829, 0.2546, 0.183, 0.2537, 0.1849, 0.2522, 0.1849, 0.2526, 0.1839, 0.2537, 0.1849, 0.2502, 0.1859, 0.2497, 0.1856, 0.2522, 0.1849, 0.2481, 0.1877, 0.2505, 0.1879, 0.2483, 0.1902, 0.2517, 0.1886, 0.2508, 0.1908, 0.25, 0.1903, 0.2514, 0.1895, 0.2495, 0.19, 0.2493, 0.1917, 0.2506, 0.1913, 0.2482, 0.1828, 0.2513, 0.1829, 0.2505, 0.1879, 0.2481, 0.1877, 0.2513, 0.1829, 0.2526, 0.1839, 0.2505, 0.1879, 0.2526, 0.1839, 0.2522, 0.1849, 0.2517, 0.1886, 0.2522, 0.1849, 0.2497, 0.1856, 0.2495, 0.19, 0.2514, 0.1895, 0.2468, 0.1777, 0.2539, 0.1783, 0.2523, 0.1813, 0.2476, 0.181, 0.2539, 0.1783, 0.2573, 0.1812, 0.2546, 0.183, 0.2523, 0.1813, 0.2573, 0.1812, 0.2558, 0.1843, 0.2537, 0.1849, 0.2546, 0.183, 0.2558, 0.1843, 0.2508, 0.1858, 0.2502, 0.1859, 0.2537, 0.1849, 0.2488, 0.1921, 0.25, 0.1903, 0.2496, 0.1921, 0.2493, 0.1917, 0.2488, 0.1921, 0.2506, 0.1913, 0.358, 0.06218, 0.3551, 0.05913, 0.3529, 0.06147, 0.358, 0.06218, 0.3529, 0.06147, 0.3552, 0.06344, 0.3587, 0.06316, 0.3587, 0.06316, 0.3552, 0.06344, 0.3599, 0.06423, 0.3611, 0.06342, 0.3611, 0.06342, 0.3599, 0.06423, 0.365, 0.06337, 0.3629, 0.06272, 0.3551, 0.05913, 0.3529, 0.05939, 0.3502, 0.06253, 0.3529, 0.06147, 0.3529, 0.06147, 0.3502, 0.06253, 0.3535, 0.06516, 0.3552, 0.06344, 0.3552, 0.06344, 0.3535, 0.06516, 0.3599, 0.06618, 0.3599, 0.06423, 0.3599, 0.06423, 0.3599, 0.06618, 0.3667, 0.06514, 0.365, 0.06337, 0.2476, 0.181, 0.2482, 0.1828, 0.2456, 0.1835, 0.2439, 0.1823, 0.2439, 0.1823, 0.2456, 0.1835, 0.2454, 0.1846, 0.2436, 0.1842, 0.2436, 0.1842, 0.2454, 0.1846, 0.2468, 0.1855, 0.246, 0.1857, 0.246, 0.1857, 0.2468, 0.1855, 0.2497, 0.1856, 0.2502, 0.1859, 0.2481, 0.1877, 0.247, 0.1906, 0.2463, 0.1883, 0.2463, 0.1883, 0.247, 0.1906, 0.2468, 0.1911, 0.246, 0.1892, 0.2477, 0.1916, 0.2473, 0.1899, 0.2473, 0.1899, 0.2477, 0.1916, 0.2493, 0.1917, 0.2495, 0.19, 0.2482, 0.1828, 0.2481, 0.1877, 0.2463, 0.1883, 0.2456, 0.1835, 0.2456, 0.1835, 0.246, 0.1892, 0.2454, 0.1846, 0.2454, 0.1846, 0.246, 0.1892, 0.2473, 0.1899, 0.2468, 0.1855, 0.2468, 0.1855, 0.2473, 0.1899, 0.2495, 0.19, 0.2497, 0.1856, 0.2468, 0.1777, 0.2476, 0.181, 0.2439, 0.1823, 0.2414, 0.1799, 0.2414, 0.1799, 0.2439, 0.1823, 0.2436, 0.1842, 0.2411, 0.1831, 0.2411, 0.1831, 0.2436, 0.1842, 0.246, 0.1857, 0.245, 0.1854, 0.245, 0.1854, 0.246, 0.1857, 0.2502, 0.1859, 0.2508, 0.1858, 0.2488, 0.1921, 0.248, 0.1922, 0.2483, 0.1902, 0.2493, 0.1917, 0.248, 0.1922, 0.2488, 0.1921, 0.3641, 0.05805, 0.3629, 0.06053, 0.3623, 0.05947, 0.3635, 0.05636, 0.3635, 0.05636, 0.3623, 0.05947, 0.3598, 0.05917, 0.36, 0.05573, 0.36, 0.05573, 0.3598, 0.05917, 0.358, 0.05996, 0.3571, 0.05688, 0.3641, 0.05805, 0.3612, 0.05908, 0.3611, 0.06126, 0.3629, 0.06053, 0.3536, 0.1926, 0.3536, 0.1959, 0.3541, 0.1948, 0.3541, 0.1915, 0.3541, 0.1915, 0.3541, 0.1948, 0.3527, 0.194, 0.3528, 0.1906, 0.3528, 0.1906, 0.3527, 0.194, 0.3508, 0.1942, 0.3509, 0.1909, 0.3518, 0.1929, 0.3517, 0.1961, 0.3536, 0.1959, 0.3536, 0.1926, 0.3534, 0.1875, 0.3536, 0.1926, 0.3541, 0.1915, 0.3539, 0.1868, 0.3539, 0.1868, 0.3541, 0.1915, 0.3528, 0.1906, 0.3526, 0.1864, 0.3526, 0.1864, 0.3528, 0.1906, 0.3509, 0.1909, 0.3508, 0.1867, 0.3529, 0.1821, 0.3534, 0.1875, 0.3539, 0.1868, 0.3534, 0.1816, 0.3534, 0.1816, 0.3539, 0.1868, 0.3526, 0.1864, 0.3522, 0.1815, 0.3522, 0.1815, 0.3526, 0.1864, 0.3508, 0.1867, 0.3503, 0.1818, 0.3521, 0.1784, 0.3529, 0.1821, 0.3534, 0.1816, 0.3526, 0.177, 0.3534, 0.1816, 0.3522, 0.1815, 0.3514, 0.1759, 0.3522, 0.1815, 0.3503, 0.1818, 0.3496, 0.1762, 0.3612, 0.05908, 0.3578, 0.05853, 0.3587, 0.06099, 0.3611, 0.06126, 0.3578, 0.05853, 0.3571, 0.05688, 0.358, 0.05996, 0.3587, 0.06099, 0.3504, 0.1921, 0.3503, 0.1953, 0.3517, 0.1961, 0.3518, 0.1929, 0.3509, 0.1909, 0.3508, 0.1942, 0.3503, 0.1953, 0.3504, 0.1921, 0.3534, 0.1875, 0.3516, 0.1878, 0.3518, 0.1929, 0.3536, 0.1926, 0.3516, 0.1878, 0.3503, 0.1874, 0.3504, 0.1921, 0.3518, 0.1929, 0.3503, 0.1874, 0.3508, 0.1867, 0.3509, 0.1909, 0.3504, 0.1921, 0.3529, 0.1821, 0.3511, 0.1824, 0.3516, 0.1878, 0.3534, 0.1875, 0.3511, 0.1824, 0.3499, 0.1822, 0.3503, 0.1874, 0.3516, 0.1878, 0.3499, 0.1822, 0.3503, 0.1818, 0.3508, 0.1867, 0.3503, 0.1874, 0.3521, 0.1784, 0.3504, 0.1786, 0.3511, 0.1824, 0.3529, 0.1821, 0.3504, 0.1786, 0.3492, 0.1776, 0.3499, 0.1822, 0.3511, 0.1824, 0.3496, 0.1762, 0.3503, 0.1818, 0.3499, 0.1822])
me_cylinder_008.materials.append(mat_capmat)
me_cylinder_008.materials.append(mat_stemmat)
me_cylinder_008.materials.append(mat_spotsmat)
me_cylinder_008.use_remesh_fix_poles = True
me_cylinder_008.use_remesh_preserve_attributes = False
me_cylinder_008.use_mirror_vertex_groups = False
me_cylinder_008.update()
me_cylinder_008.normals_split_custom_set([tuple(v) for v in zip(*[iter([-0.7319, 0.1047, -0.6733, -0.3069, -0.7395, -0.5991, -0.06773, -0.3027, -0.9507, -0.3192, -0.1718, -0.932, -0.3069, -0.7395, -0.5991, 0.3274, -0.3684, -0.8701, 0.1233, -0.215, -0.9688, -0.06773, -0.3027, -0.9507, 0.3274, -0.3684, -0.8701, 0.3895, -0.04333, -0.92, 0.1548, -0.05177, -0.9866, 0.1233, -0.215, -0.9688, 0.3895, -0.04333, -0.92, 0.1344, 0.06467, -0.9888, 0.1548, -0.05177, -0.9866, -0.3192, -0.1718, -0.932, -0.06773, -0.3027, -0.9507, -0.3426, -0.9395, -0.004362, -0.8952, -0.4403, -0.06923, -0.06773, -0.3027, -0.9507, 0.1233, -0.215, -0.9688, 0.433, -0.8982, -0.07561, -0.3426, -0.9395, -0.004362, 0.1233, -0.215, -0.9688, 0.1548, -0.05177, -0.9866, 0.9478, -0.3085, -0.08099, 0.433, -0.8982, -0.07561, 0.1548, -0.05177, -0.9866, 0.1344, 0.06467, -0.9888, 0.8962, 0.4364, -0.08014, 0.9478, -0.3085, -0.08099, -0.4275, -0.1944, 0.8829, -0.1532, -0.43, 0.8897, -0.2125, -0.6536, 0.7264, -0.6187, -0.3642, 0.6962, -0.1532, -0.43, 0.8897, 0.2268, -0.4352, 0.8713, 0.3089, -0.6343, 0.7087, -0.2125, -0.6536, 0.7264, 0.2268, -0.4352, 0.8713, 0.4615, -0.153, 0.8738, 0.6456, -0.2357, 0.7264, 0.3089, -0.6343, 0.7087, 0.4615, -0.153, 0.8738, 0.4306, 0.2097, 0.8778, 0.6682, 0.2625, 0.6962, 0.6456, -0.2357, 0.7264, -0.8021, -0.5416, 0.2516, 0.4118, -0.8474, 0.3352, -0.6687, -0.4066, 0.6225, 0.4118, -0.8474, 0.3352, 0.35, -0.729, 0.5882, -0.6687, -0.4066, 0.6225, 0.4118, -0.8474, 0.3352, 0.8988, 0.3264, 0.2926, 0.7319, 0.2751, 0.6234, 0.35, -0.729, 0.5882, -0.6187, -0.3642, 0.6962, -0.2125, -0.6536, 0.7264, 0.4118, -0.8474, 0.3352, -0.8021, -0.5416, 0.2516, -0.2125, -0.6536, 0.7264, 0.3089, -0.6343, 0.7087, 0.4118, -0.8474, 0.3352, 0.3089, -0.6343, 0.7087, 0.6456, -0.2357, 0.7264, 0.4118, -0.8474, 0.3352, 0.6456, -0.2357, 0.7264, 0.6682, 0.2625, 0.6962, 0.8988, 0.3264, 0.2926, 0.4118, -0.8474, 0.3352, -0.8952, -0.4403, -0.06923, -0.3426, -0.9395, -0.004362, -0.1532, -0.43, 0.8897, -0.4275, -0.1944, 0.8829, -0.3426, -0.9395, -0.004362, 0.433, -0.8982, -0.07561, 0.2268, -0.4352, 0.8713, -0.1532, -0.43, 0.8897, 0.433, -0.8982, -0.07561, 0.9478, -0.3085, -0.08099, 0.4615, -0.153, 0.8738, 0.2268, -0.4352, 0.8713, 0.9478, -0.3085, -0.08099, 0.8962, 0.4364, -0.08014, 0.4306, 0.2097, 0.8778, 0.4615, -0.153, 0.8738, 1.399e-07, -3.343e-07, 1.0, -0.6687, -0.4066, 0.6225, 0.35, -0.729, 0.5882, 0.7319, 0.2751, 0.6234, 1.399e-07, -3.343e-07, 1.0, 0.35, -0.729, 0.5882, -0.7319, 0.1047, -0.6733, -0.3192, -0.1718, -0.932, -0.3188, 0.1097, -0.9414, -0.7319, 0.1047, -0.6733, -0.3188, 0.1097, -0.9414, -0.09001, 0.27, -0.9586, -0.1546, 0.7068, -0.6903, -0.1546, 0.7068, -0.6903, -0.09001, 0.27, -0.9586, 0.1233, 0.2282, -0.9658, 0.2945, 0.326, -0.8983, 0.2945, 0.326, -0.8983, 0.1233, 0.2282, -0.9658, 0.1344, 0.06467, -0.9888, 0.3895, -0.04333, -0.92, -0.3192, -0.1718, -0.932, -0.8952, -0.4403, -0.06923, -0.9478, 0.3085, -0.08099, -0.3188, 0.1097, -0.9414, -0.3188, 0.1097, -0.9414, -0.9478, 0.3085, -0.08099, -0.4362, 0.8958, -0.08546, -0.09001, 0.27, -0.9586, -0.09001, 0.27, -0.9586, -0.4362, 0.8958, -0.08546, 0.3416, 0.9364, -0.08099, 0.1233, 0.2282, -0.9658, 0.1233, 0.2282, -0.9658, 0.3416, 0.9364, -0.08099, 0.8962, 0.4364, -0.08014, 0.1344, 0.06467, -0.9888, -0.4275, -0.1944, 0.8829, -0.6187, -0.3642, 0.6962, -0.668, 0.2217, 0.7104, -0.4615, 0.153, 0.8738, -0.4615, 0.153, 0.8738, -0.668, 0.2217, 0.7104, -0.3298, 0.606, 0.7239, -0.2188, 0.4493, 0.8662, -0.2188, 0.4493, 0.8662, -0.3298, 0.606, 0.7239, 0.173, 0.6471, 0.7425, 0.1642, 0.4577, 0.8738, 0.1642, 0.4577, 0.8738, 0.173, 0.6471, 0.7425, 0.6682, 0.2625, 0.6962, 0.4306, 0.2097, 0.8778, -0.8021, -0.5416, 0.2516, -0.6687, -0.4066, 0.6225, -0.8633, 0.4199, 0.2802, -0.8633, 0.4199, 0.2802, -0.6687, -0.4066, 0.6225, -0.32, 0.732, 0.6015, -0.8633, 0.4199, 0.2802, -0.32, 0.732, 0.6015, 0.2315, 0.9311, 0.2819, 0.2315, 0.9311, 0.2819, -0.32, 0.732, 0.6015, 0.7319, 0.2751, 0.6234, 0.8988, 0.3264, 0.2926, -0.6187, -0.3642, 0.6962, -0.8021, -0.5416, 0.2516, -0.8633, 0.4199, 0.2802, -0.668, 0.2217, 0.7104, -0.668, 0.2217, 0.7104, -0.8633, 0.4199, 0.2802, -0.3298, 0.606, 0.7239, -0.3298, 0.606, 0.7239, -0.8633, 0.4199, 0.2802, 0.2315, 0.9311, 0.2819, 0.173, 0.6471, 0.7425, 0.173, 0.6471, 0.7425, 0.2315, 0.9311, 0.2819, 0.8988, 0.3264, 0.2926, 0.6682, 0.2625, 0.6962, -0.8952, -0.4403, -0.06923, -0.4275, -0.1944, 0.8829, -0.4615, 0.153, 0.8738, -0.9478, 0.3085, -0.08099, -0.9478, 0.3085, -0.08099, -0.4615, 0.153, 0.8738, -0.2188, 0.4493, 0.8662, -0.4362, 0.8958, -0.08546, -0.4362, 0.8958, -0.08546, -0.2188, 0.4493, 0.8662, 0.1642, 0.4577, 0.8738, 0.3416, 0.9364, -0.08099, 0.3416, 0.9364, -0.08099, 0.1642, 0.4577, 0.8738, 0.4306, 0.2097, 0.8778, 0.8962, 0.4364, -0.08014, 1.399e-07, -3.343e-07, 1.0, -0.32, 0.732, 0.6015, -0.6687, -0.4066, 0.6225, 0.7319, 0.2751, 0.6234, -0.32, 0.732, 0.6015, 1.399e-07, -3.343e-07, 1.0, 0.9975, -0.07044, -0.005686, 0.3895, -0.04333, -0.92, 0.3274, -0.3684, -0.8701, 0.4474, -0.8942, 0.01581, 0.4474, -0.8942, 0.01581, 0.3274, -0.3684, -0.8701, -0.3069, -0.7395, -0.5991, -0.4269, -0.9035, 0.03929, -0.4269, -0.9035, 0.03929, -0.3069, -0.7395, -0.5991, -0.7319, 0.1047, -0.6733, -0.9965, 0.06449, 0.05405, 0.9975, -0.07044, -0.005686, 0.4848, 0.8746, 0.001945, 0.2945, 0.326, -0.8983, 0.3895, -0.04333, -0.92, 0.9865, -0.06751, -0.1492, 0.9975, -0.07044, -0.005686, 0.4474, -0.8942, 0.01581, 0.4727, -0.8789, -0.06414, 0.4727, -0.8789, -0.06414, 0.4474, -0.8942, 0.01581, -0.4269, -0.9035, 0.03929, -0.5014, -0.865, -0.01698, -0.5014, -0.865, -0.01698, -0.4269, -0.9035, 0.03929, -0.9965, 0.06449, 0.05405, -0.99, 0.141, 0.009394, 0.5329, 0.8386, -0.1128, 0.4848, 0.8746, 0.001945, 0.9975, -0.07044, -0.005686, 0.9865, -0.06751, -0.1492, 0.9519, -0.08195, -0.2951, 0.9865, -0.06751, -0.1492, 0.4727, -0.8789, -0.06414, 0.4681, -0.8837, -0.004528, 0.4681, -0.8837, -0.004528, 0.4727, -0.8789, -0.06414, -0.5014, -0.865, -0.01698, -0.5054, -0.81, 0.2976, -0.5054, -0.81, 0.2976, -0.5014, -0.865, -0.01698, -0.99, 0.141, 0.009394, -0.9493, 0.1315, 0.2855, 0.8168, -0.1691, -0.5516, 0.9519, -0.08195, -0.2951, 0.4681, -0.8837, -0.004528, 0.4397, -0.8977, -0.02782, 0.4397, -0.8977, -0.02782, 0.4681, -0.8837, -0.004528, -0.5054, -0.81, 0.2976, -0.4239, -0.8025, 0.4199, -0.4239, -0.8025, 0.4199, -0.5054, -0.81, 0.2976, -0.9493, 0.1315, 0.2855, -0.8945, 0.07385, 0.4409, -0.08481, -0.9957, -0.03723, 0.8168, -0.1691, -0.5516, 0.4397, -0.8977, -0.02782, -0.08481, -0.9957, -0.03723, 0.4397, -0.8977, -0.02782, -0.4239, -0.8025, 0.4199, -0.08481, -0.9957, -0.03723, -0.4239, -0.8025, 0.4199, -0.8945, 0.07385, 0.4409, -0.9272, 0.0167, 0.3743, 0.4848, 0.8746, 0.001945, -0.3736, 0.9275, 0.0142, -0.1546, 0.7068, -0.6903, 0.2945, 0.326, -0.8983, -0.3736, 0.9275, 0.0142, -0.9965, 0.06449, 0.05405, -0.7319, 0.1047, -0.6733, -0.1546, 0.7068, -0.6903, -0.3697, 0.9289, -0.02309, -0.3736, 0.9275, 0.0142, 0.4848, 0.8746, 0.001945, 0.5329, 0.8386, -0.1128, -0.99, 0.141, 0.009394, -0.9965, 0.06449, 0.05405, -0.3736, 0.9275, 0.0142, -0.3697, 0.9289, -0.02309, 0.9519, -0.08195, -0.2951, 0.5389, 0.7857, -0.3037, 0.5329, 0.8386, -0.1128, 0.9865, -0.06751, -0.1492, 0.5389, 0.7857, -0.3037, -0.3884, 0.9212, -0.02449, -0.3697, 0.9289, -0.02309, 0.5329, 0.8386, -0.1128, -0.3884, 0.9212, -0.02449, -0.9493, 0.1315, 0.2855, -0.99, 0.141, 0.009394, -0.3697, 0.9289, -0.02309, 0.8168, -0.1691, -0.5516, 0.3912, 0.7082, -0.5877, 0.5389, 0.7857, -0.3037, 0.9519, -0.08195, -0.2951, 0.3912, 0.7082, -0.5877, -0.4601, 0.8865, -0.04872, -0.3884, 0.9212, -0.02449, 0.5389, 0.7857, -0.3037, -0.4601, 0.8865, -0.04872, -0.8945, 0.07385, 0.4409, -0.9493, 0.1315, 0.2855, -0.3884, 0.9212, -0.02449, -0.08481, -0.9957, -0.03723, 0.1358, 0.7162, -0.6846, 0.3912, 0.7082, -0.5877, 0.8168, -0.1691, -0.5516, 0.1358, 0.7162, -0.6846, -0.9272, 0.0167, 0.3743, -0.4601, 0.8865, -0.04872, 0.3912, 0.7082, -0.5877, -0.9272, 0.0167, 0.3743, -0.8945, 0.07385, 0.4409, -0.4601, 0.8865, -0.04872])] * 3)])

# ---- objects
ob_toadstool_c = bpy.data.objects.new('Toadstool-C', me_cylinder_001)
ob_toadstool_a = bpy.data.objects.new('Toadstool-A', me_cylinder_006)
ob_toadstool_b = bpy.data.objects.new('Toadstool-B', me_cylinder_008)

# ---- transforms, parenting, visibility, modifiers, constraints
ob_toadstool_c.location = (0.0, 0.0, 0.0)
ob_toadstool_c.color = (0.8, 0.8, 0.8, 1.0)
ob_toadstool_c.lineart.crease_threshold = 0.0
ob_toadstool_a.location = (0.0, 0.0, 0.0)
ob_toadstool_a.color = (0.8, 0.8, 0.8, 1.0)
ob_toadstool_a.lineart.crease_threshold = 0.0
ob_toadstool_b.location = (0.0, 0.0, 0.0)
ob_toadstool_b.color = (0.8, 0.8, 0.8, 1.0)
ob_toadstool_b.lineart.crease_threshold = 0.0

# ---- collection membership
col_collection.objects.link(ob_toadstool_c)
col_collection.objects.link(ob_toadstool_a)
col_collection.objects.link(ob_toadstool_b)

# ---- scene / render settings (as saved in the file)
scene.frame_start = 1; scene.frame_end = 250; scene.frame_set(1)
scene.render.engine = 'BLENDER_EEVEE_NEXT'
scene.cycles.use_denoising = False
scene.cycles.samples = 128
scene.cycles.sampling_pattern = 'TABULATED_SOBOL'
scene.cycles.use_adaptive_sampling = False
scene.cycles.use_light_tree = False
scene.view_settings.view_transform = 'Filmic'
bpy.context.view_layer.update()

# ---- added for rendering (the .blend has no active camera and no usable light): camera, sun
cam_auto = bpy.data.cameras.new('AutoCamera')
cam_auto.lens = 50.0
cam_auto.sensor_width = 36.0
cam_auto.clip_end = 1000.0
ob_auto_camera = bpy.data.objects.new('AutoCamera', cam_auto)
scene.collection.objects.link(ob_auto_camera)
ob_auto_camera.location = (0.402948, -0.438854, 0.460215)
ob_auto_camera.rotation_euler = (1.09748, -7.21219e-08, 0.694738)
scene.camera = ob_auto_camera
light_auto_sun = bpy.data.lights.new('AutoSun', 'SUN')
light_auto_sun.energy = 3.0
light_auto_sun.angle = 0.0523599
ob_auto_sun = bpy.data.objects.new('AutoSun', light_auto_sun)
scene.collection.objects.link(ob_auto_sun)
ob_auto_sun.rotation_euler = (0.872665, 0.174533, 0.523599)
bpy.context.view_layer.update()
